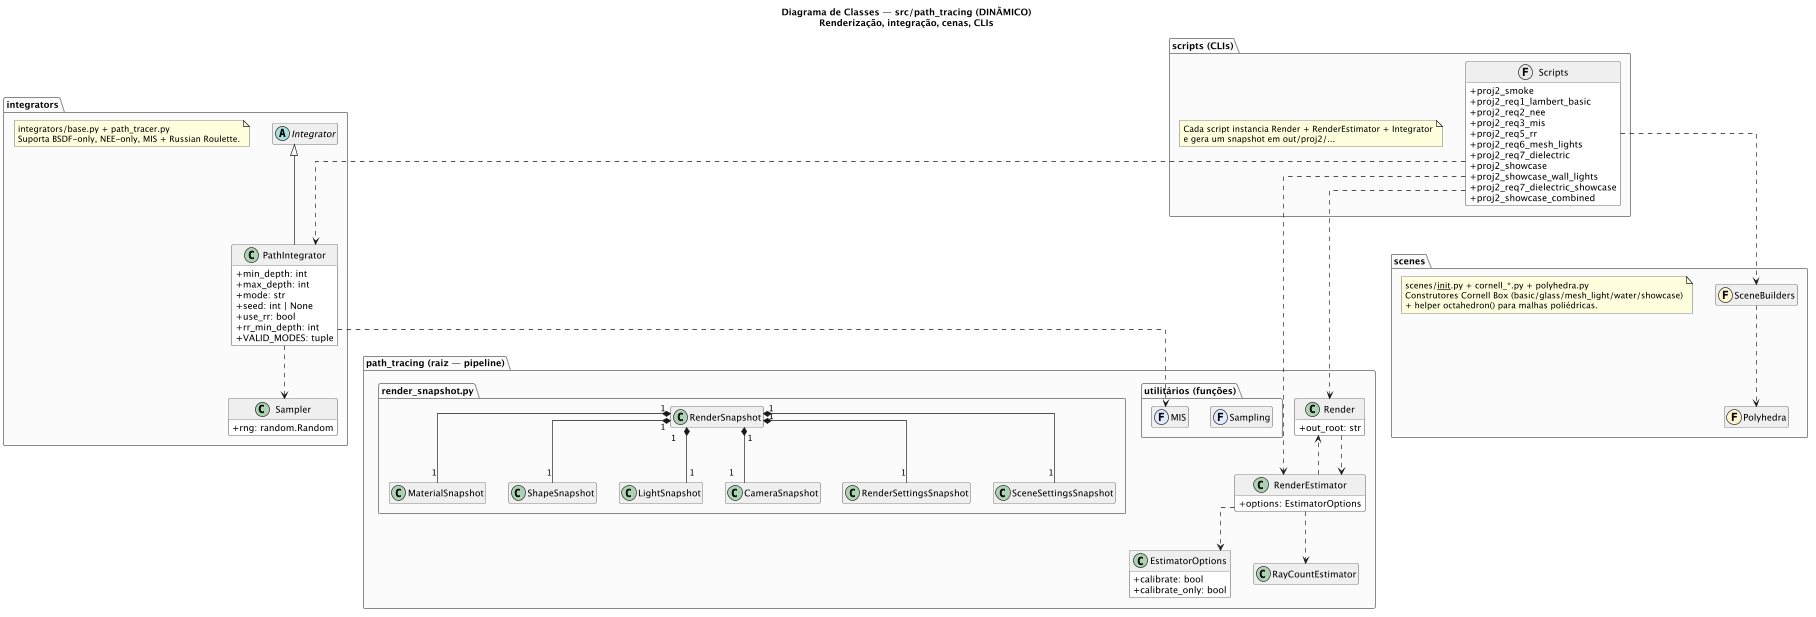

The diagram above was rendered by PlantUML. Its source (embedded in the PNG):
@startuml path_tracing_class_diagram_dynamic
' ============================================================
' Diagrama de Classes (DINÂMICO) — src/path_tracing
' Foco: pipeline de renderização (Render + Estimator + Snapshot),
' integradores, montagem de cenas (scenes/) e CLIs.
' Forçado a uma única página.
' ============================================================

title Diagrama de Classes — src/path_tracing (DINÂMICO)\nRenderização, integração, cenas, CLIs

page 1 1
top to bottom direction
skinparam classAttributeIconSize 0
hide empty members
hide methods
skinparam linetype ortho
skinparam package {
  BackgroundColor #FAFAFA
  BorderColor #888
  FontStyle bold
}
skinparam class {
  BorderColor #555
  BackgroundColor #FFFFFF
  HeaderBackgroundColor #EFEFEF
}
skinparam dpi 96
skinparam pageMargin 10
scale 0.65

' ============================================================
' 1. path_tracing (raiz) — pipeline de render
' ============================================================
package "path_tracing (raiz — pipeline)" as root {
  class Render {
    +out_root: str
  }
  class EstimatorOptions {
    +calibrate: bool
    +calibrate_only: bool
  }
  class RayCountEstimator {
    +estimate_primary_rays(): int
    +estimate_secondary_rays(): int
    +estimate_shadow_rays(): int
    +estimate_total_rays(): int
    +estimate_render_time_seconds(): float
  }
  class RenderEstimator {
    +options: EstimatorOptions
    +maybe_calibrate(film)
    +print_initial_estimate()
    +should_skip_render(): bool
    +run(): str
  }

  package "render_snapshot.py" as snapshots {
    class RenderSnapshot {
      +from_runtime(...)
      +from_dict(data)
      +to_dict(): dict
      +to_json(): str
      +to_markdown(...)
    }
    class MaterialSnapshot
    class ShapeSnapshot
    class LightSnapshot
    class CameraSnapshot
    class RenderSettingsSnapshot
    class SceneSettingsSnapshot
  }

  package "utilitários (funções)" as utils {
    class MIS << (F,#E0E8FF) >> {
      +power_heuristic(...)
      +balance_heuristic(...)
    }
    class Sampling << (F,#E0E8FF) >> {
      +uniform_samples_2d(...)
      +stratified_grid_samples_2d(...)
      +cosine_hemisphere(...)
      +uniform_triangle(...)
    }
  }
}

' ============================================================
' 2. integrators
' ============================================================
package "integrators" {
  note as IntNote
    integrators/base.py + path_tracer.py
    Suporta BSDF-only, NEE-only, MIS + Russian Roulette.
  end note

  class Sampler {
    +rng: random.Random
  }
  abstract class Integrator {
    +Li(ray, scene, sampler, depth): glm.vec3
  }
  class PathIntegrator {
    +min_depth: int
    +max_depth: int
    +mode: str
    +seed: int | None
    +use_rr: bool
    +rr_min_depth: int
    +VALID_MODES: tuple
  }
}

Integrator <|-- PathIntegrator

' ============================================================
' 3. scenes
' ============================================================
package "scenes" {
  note as ScenesNote
    scenes/__init__.py + cornell_*.py + polyhedra.py
    Construtores Cornell Box (basic/glass/mesh_light/water/showcase)
    + helper octahedron() para malhas poliédricas.
  end note

  class Polyhedra << (F,#FFF4D0) >> {
    +octahedron(center, radius): tuple
  }

  class SceneBuilders << (F,#FFF4D0) >> {
    +build_proj2_cornell_basic_scene(): tuple
    +build_proj2_cornell_glass_scene(absorption): tuple
    +build_proj2_cornell_mesh_light_scene(): tuple
    +build_proj2_cornell_water_scene(absorption): tuple
    +build_proj2_cornell_showcase_scene(...): tuple
    +build_proj2_cornell_wall_lights_scene(): tuple
    +build_proj2_cornell_dielectric_multi_scene(): tuple
    +build_proj2_cornell_combined_showcase_scene(): tuple
  }
}

' ============================================================
' 4. scripts (CLIs)
' ============================================================
package "scripts (CLIs)" {
  note as ScriptsNote
    Cada script instancia Render + RenderEstimator + Integrator
    e gera um snapshot em out/proj2/...
  end note

  class Scripts << (F,#E8E8E8) >> {
    +proj2_smoke
    +proj2_req1_lambert_basic
    +proj2_req2_nee
    +proj2_req3_mis
    +proj2_req5_rr
    +proj2_req6_mesh_lights
    +proj2_req7_dielectric
    +proj2_showcase
    +proj2_showcase_wall_lights
    +proj2_req7_dielectric_showcase
    +proj2_showcase_combined
  }
}

' ============================================================
' Relacionamentos cross-package
' ============================================================

' --- Snapshots usam polimorfismo das classes base (definidas no estático) ---
' (LightSnapshot, ShapeSnapshot, MaterialSnapshot ligados às classes base
'  do diagrama ESTÁTICO — referência implícita)

' --- Render & Estimator ---
Render ..> RenderEstimator
RenderEstimator ..> EstimatorOptions
RenderEstimator ..> RayCountEstimator
RenderEstimator ..> Render

' --- Snapshots ---
RenderSnapshot "1" *-- "1" MaterialSnapshot
RenderSnapshot "1" *-- "1" ShapeSnapshot
RenderSnapshot "1" *-- "1" LightSnapshot
RenderSnapshot "1" *-- "1" CameraSnapshot
RenderSnapshot "1" *-- "1" RenderSettingsSnapshot
RenderSnapshot "1" *-- "1" SceneSettingsSnapshot

' --- Integrador ↔ utilitários (referência indireta) ---
PathIntegrator ..> Sampler
PathIntegrator ..> MIS

' --- Scenes (referência indireta a Scene/Camera do estático) ---
SceneBuilders ..> Polyhedra

' --- Scripts usam Render + RenderEstimator + Integrator + SceneBuilders ---
Scripts ..> Render
Scripts ..> RenderEstimator
Scripts ..> PathIntegrator
Scripts ..> SceneBuilders

@enduml